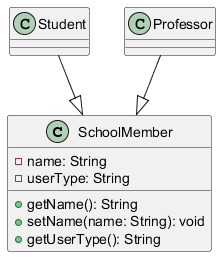

The diagram above was rendered by PlantUML. Its source (embedded in the PNG):
@startuml
class SchoolMember {
    - name: String
    - userType: String
    + getName(): String
    + setName(name: String): void
    + getUserType(): String
}

class Student {
}

class Professor {
}

Student --|> SchoolMember
Professor --|> SchoolMember
@enduml